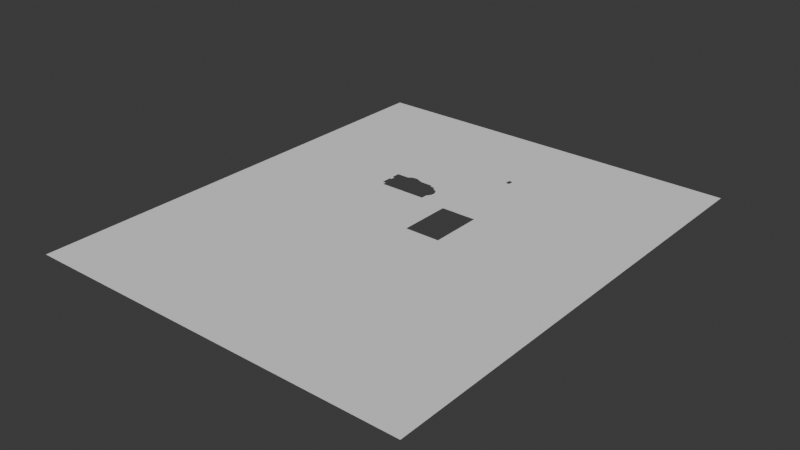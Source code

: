 # Source: main_floor_grass.blend  (saved by Blender 5.1.30; exported with 4.5.12 LTS)
import bpy
from mathutils import Matrix  # noqa: F401  (used for matrix-valued properties, if any)

bpy.ops.wm.read_factory_settings(use_empty=True)
scene = bpy.context.scene
scene.name = 'Scene'

# ---- world
world_world = bpy.data.worlds.new('World'); scene.world = world_world
world_world.use_nodes = True; world_world.node_tree.nodes.clear()
_N = world_world.node_tree.nodes; _L = world_world.node_tree.links
n0 = _N.new('ShaderNodeOutputWorld'); n0.name = 'World Output'; n0.location = (200, 100)
n1 = _N.new('ShaderNodeBackground'); n1.name = 'Background'; n1.location = (-200, 100)
n1.inputs[0].default_value = (0.05088, 0.05088, 0.05088, 1.0)
_L.new(n1.outputs[0], n0.inputs[0])
n0.is_active_output = True
world_world.color = (0.05088, 0.05088, 0.05088)
world_world.sun_shadow_jitter_overblur = 0.0

# ---- meshes
me_plane_001 = bpy.data.meshes.new('Plane.001')
me_plane_001.from_pydata([(-2.057, -1.589, 0.0), (2.291, -1.589, 0.0), (-2.057, 1.0, 0.0), (2.291, 1.0, 0.0), (0.6077, -1.589, 0.0), (0.6077, 1.0, 0.0), (2.291, 3.623, 0.0), (0.6077, 3.623, 0.0), (0.2104, 1.0, 0.0), (0.2104, -1.589, 0.0), (-2.057, 3.623, 0.0), (0.2104, 3.623, 0.0), (-2.057, 1.589, 0.0), (0.2104, 1.589, 0.0), (0.6077, 1.589, 0.0), (2.291, 1.589, 0.0), (2.291, 2.568, 0.0), (0.2104, 2.568, 0.0), (-2.057, 2.568, 0.0), (0.6077, 2.568, 0.0), (0.3539, 1.589, 0.0), (0.3539, 3.623, 0.0), (0.3539, 2.568, 0.0), (0.3974, 1.588, 0.0), (0.3974, 3.622, 0.0), (0.3974, 2.567, 0.0), (-2.057, 2.502, 0.0), (0.6077, 2.502, 0.0), (2.291, 2.502, 0.0), (0.2104, 2.502, 0.0), (0.3539, 2.502, 0.0), (0.3974, 2.501, 0.0), (-0.6779, 1.683, 0.0), (-0.6779, 1.8, 0.0), (-0.6779, 1.847, 0.0), (-0.6779, 1.94, 0.0), (-0.6545, 1.847, 0.0), (-0.5376, 1.94, 0.0), (-0.527, 1.951, 0.0), (-0.5147, 1.96, 0.0), (-0.6545, 1.8, 0.0), (-0.5011, 1.966, 0.0), (-0.4865, 1.971, 0.0), (-0.4558, 1.975, 0.0), (-0.4403, 1.974, 0.0), (-0.4713, 1.974, 0.0), (-0.4251, 1.971, 0.0), (-0.4105, 1.966, 0.0), (-0.3969, 1.96, 0.0), (-0.2104, 1.917, 0.0), (-0.187, 1.917, 0.0), (-0.2104, 1.94, 0.0), (-0.06911, 1.791, 0.0), (-0.07024, 1.804, 0.0), (-0.07024, 1.777, 0.0), (-0.0736, 1.818, 2.794e-09), (-0.0736, 1.764, 0.0), (-0.0791, 1.831, 2.794e-09), (-0.0791, 1.75, 0.0), (-0.08664, 1.844, 2.794e-09), (-0.08664, 1.737, 0.0), (-0.09615, 1.725, 0.0), (-0.1112, 1.871, 2.794e-09), (-0.09615, 1.857, 2.794e-09), (-0.105, 1.716, 0.0), (-0.1076, 1.642, 2.794e-09), (-0.1067, 1.669, 0.0), (-0.6384, 1.642, 0.0), (-0.131, 1.869, 2.794e-09), (-0.131, 1.892, -2.701e-08), (-0.1543, 1.892, -1.397e-08), (-0.1543, 1.916, 4.098e-08), (-0.187, 1.916, 0.0), (-0.3493, 1.94, 0.0), (-0.3583, 1.945, -3.725e-09), (-0.3743, 1.95, -3.725e-09), (-0.3869, 1.952, 0.0), (-0.6384, 1.683, 0.0)], [], [(4, 1, 3, 5), (9, 4, 5, 8), (19, 16, 6, 7), (0, 9, 8, 2), (18, 17, 11, 10), (2, 8, 13, 12), (5, 3, 15, 14), (25, 19, 7, 24), (31, 27, 19, 25), (26, 29, 17, 18), (27, 28, 16, 19), (29, 30, 22, 17), (17, 22, 21, 11), (22, 25, 24, 21), (20, 23, 31, 30), (13, 20, 30, 29), (14, 15, 28, 27), (36, 34, 35, 37, 38, 39, 41, 42, 45, 43, 44, 46, 47, 48, 76, 75, 74, 73, 51, 29, 26, 12, 13, 66, 65, 67, 77, 32, 33, 40), (23, 14, 27, 31), (72, 71, 70, 69, 68, 62, 63, 59, 57, 55, 53, 52, 54, 56, 58, 60, 61, 64, 66, 13, 29, 51, 49, 50)])
_uv = me_plane_001.uv_layers.new(name='UVMap')
_uv.uv.foreach_set('vector', [0.5591, -0.03333, 0.882, -0.03333, 0.882, 0.4635, 0.5591, 0.4635, 0.4829, -0.03333, 0.5591, -0.03333, 0.5591, 0.4635, 0.4829, 0.4635, 0.5591, 0.7642, 0.882, 0.7642, 0.882, 0.9667, 0.5591, 0.9667, 0.04793, -0.03333, 0.4829, -0.03333, 0.4829, 0.4635, 0.04793, 0.4635, 0.04793, 0.7642, 0.4829, 0.7642, 0.4829, 0.9667, 0.04793, 0.9667, 0.04793, 0.4635, 0.4829, 0.4635, 0.4829, 0.5765, 0.04793, 0.5765, 0.5591, 0.4635, 0.882, 0.4635, 0.882, 0.5765, 0.5591, 0.5765, 0.5208, 0.7642, 0.5591, 0.7642, 0.5591, 0.9667, 0.5208, 0.9667, 0.5208, 0.7517, 0.5591, 0.7517, 0.5591, 0.7642, 0.5208, 0.7642, 0.04793, 0.7517, 0.4829, 0.7517, 0.4829, 0.7642, 0.04793, 0.7642, 0.5591, 0.7517, 0.882, 0.7517, 0.882, 0.7642, 0.5591, 0.7642, 0.4829, 0.7517, 0.5104, 0.7517, 0.5104, 0.7642, 0.4829, 0.7642, 0.4829, 0.7642, 0.5104, 0.7642, 0.5104, 0.9667, 0.4829, 0.9667, 0.5104, 0.7642, 0.5208, 0.7642, 0.5208, 0.9667, 0.5104, 0.9667, 0.5104, 0.5765, 0.5208, 0.5765, 0.5208, 0.7517, 0.5104, 0.7517, 0.4829, 0.5765, 0.5104, 0.5765, 0.5104, 0.7517, 0.4829, 0.7517, 0.5591, 0.5765, 0.882, 0.5765, 0.882, 0.7517, 0.5591, 0.7517, 0.317, 0.6259, 0.3125, 0.6259, 0.3125, 0.6438, 0.3394, 0.6438, 0.3415, 0.6459, 0.3438, 0.6476, 0.3464, 0.6489, 0.3492, 0.6498, 0.3521, 0.6504, 0.3551, 0.6505, 0.3581, 0.6504, 0.361, 0.6498, 0.3638, 0.6489, 0.3664, 0.6476, 0.3683, 0.6462, 0.3707, 0.6457, 0.3738, 0.6447, 0.3755, 0.6438, 0.4022, 0.6438, 0.4829, 0.7517, 0.04793, 0.7517, 0.04793, 0.5765, 0.4829, 0.5765, 0.4221, 0.5917, 0.4219, 0.5866, 0.3201, 0.5866, 0.3201, 0.5945, 0.3125, 0.5945, 0.3125, 0.6169, 0.317, 0.6169, 0.5208, 0.5765, 0.5591, 0.5765, 0.5591, 0.7517, 0.5208, 0.7517, 0.4067, 0.6392, 0.4129, 0.6391, 0.4129, 0.6347, 0.4174, 0.6347, 0.4174, 0.6302, 0.4212, 0.6306, 0.4241, 0.6278, 0.4259, 0.6253, 0.4274, 0.6229, 0.4284, 0.6203, 0.4291, 0.6177, 0.4293, 0.6151, 0.4291, 0.6125, 0.4284, 0.6099, 0.4274, 0.6074, 0.4259, 0.6049, 0.4241, 0.6025, 0.4224, 0.6009, 0.4221, 0.5917, 0.4829, 0.5765, 0.4829, 0.7517, 0.4022, 0.6438, 0.4022, 0.6393, 0.4067, 0.6393])
me_plane_001.materials.append(None)
me_plane_001.update()

# ---- objects
ob_plane = bpy.data.objects.new('Plane', me_plane_001)

# ---- transforms, parenting, visibility, modifiers, constraints
ob_plane.location = (0.0, -52.0, 0.0)
ob_plane.scale = (42.78, 42.78, 42.78)

# ---- collection membership
scene.collection.objects.link(ob_plane)

# ---- scene / render settings (as saved in the file)
scene.frame_start = 1; scene.frame_end = 250; scene.frame_set(1)
scene.render.engine = 'BLENDER_EEVEE_NEXT'
scene.render.bake_bias = 0.0
scene.render.bake_samples = 0
scene.cycles.sampling_pattern = 'TABULATED_SOBOL'
scene.eevee.use_volume_custom_range = False
bpy.context.view_layer.update()

# ---- added for rendering (the .blend has no active camera and no usable light): camera, sun
cam_auto = bpy.data.cameras.new('AutoCamera')
cam_auto.lens = 50.0
cam_auto.sensor_width = 36.0
cam_auto.clip_end = 4715.21
ob_auto_camera = bpy.data.objects.new('AutoCamera', cam_auto)
scene.collection.objects.link(ob_auto_camera)
ob_auto_camera.location = (273.674, -330.909, 214.939)
ob_auto_camera.rotation_euler = (1.09748, -7.21219e-08, 0.694738)
scene.camera = ob_auto_camera
light_auto_sun = bpy.data.lights.new('AutoSun', 'SUN')
light_auto_sun.energy = 3.0
light_auto_sun.angle = 0.0523599
ob_auto_sun = bpy.data.objects.new('AutoSun', light_auto_sun)
scene.collection.objects.link(ob_auto_sun)
ob_auto_sun.rotation_euler = (0.872665, 0.174533, 0.523599)
bpy.context.view_layer.update()
